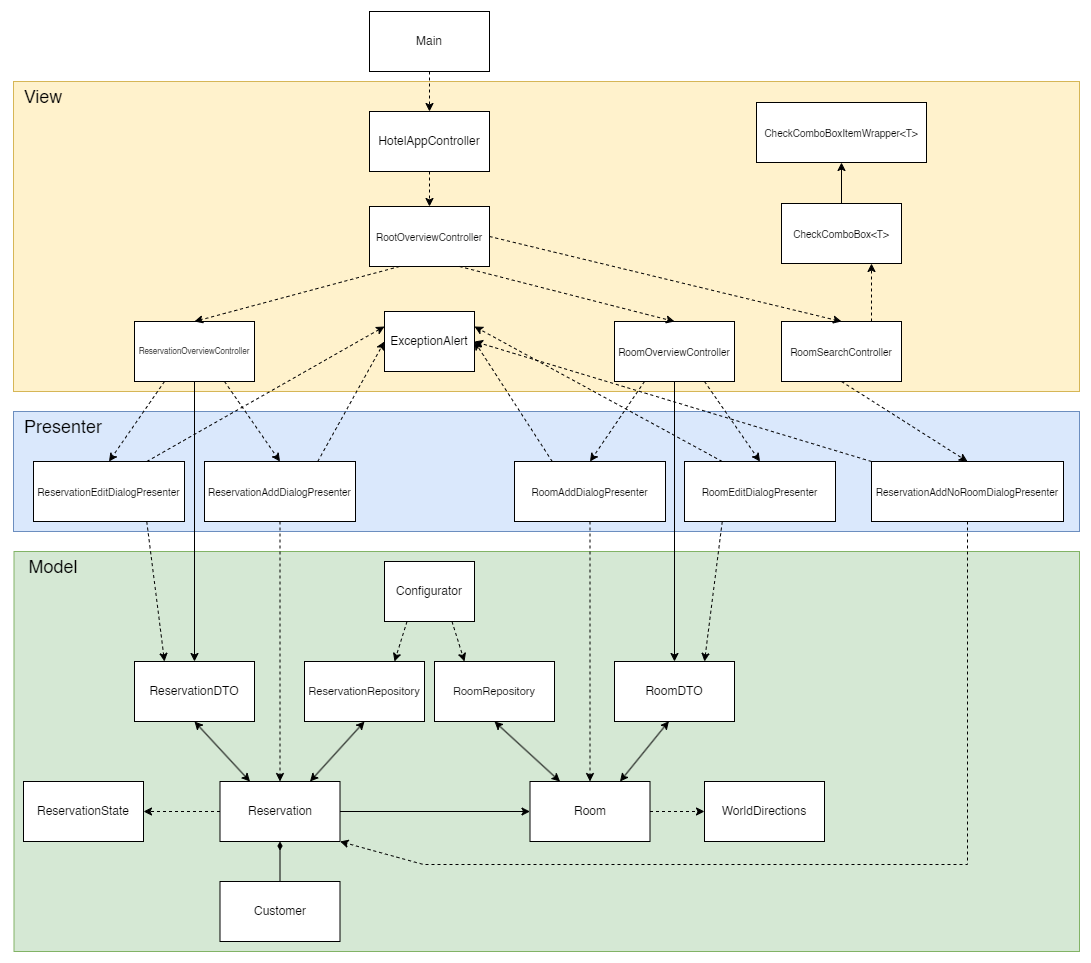

The diagram above was exported from draw.io. Its source (the exported page's mxGraphModel, read from the mxfile embedded in the PNG):
<mxGraphModel dx="1562" dy="841" grid="0" gridSize="10" guides="1" tooltips="1" connect="1" arrows="1" fold="1" page="1" pageScale="1" pageWidth="3300" pageHeight="4681" math="0" shadow="0">
  <root>
    <mxCell id="0" />
    <mxCell id="1" parent="0" />
    <mxCell id="6c2Pk3mkuLCTc8NiQzr6-26" value="" style="rounded=0;whiteSpace=wrap;html=1;fillColor=#d5e8d4;strokeColor=#82b366;align=center;" parent="1" vertex="1">
      <mxGeometry x="69.5" y="550" width="1065.5" height="400" as="geometry" />
    </mxCell>
    <mxCell id="6c2Pk3mkuLCTc8NiQzr6-5" value="Reservation" style="rounded=0;whiteSpace=wrap;html=1;" parent="1" vertex="1">
      <mxGeometry x="275.5" y="780" width="120" height="60" as="geometry" />
    </mxCell>
    <mxCell id="6c2Pk3mkuLCTc8NiQzr6-6" value="ReservationRepository" style="rounded=0;whiteSpace=wrap;html=1;fontSize=11;" parent="1" vertex="1">
      <mxGeometry x="360" y="660" width="120" height="60" as="geometry" />
    </mxCell>
    <mxCell id="6c2Pk3mkuLCTc8NiQzr6-13" value="Room" style="rounded=0;whiteSpace=wrap;html=1;" parent="1" vertex="1">
      <mxGeometry x="585.5" y="780" width="120" height="60" as="geometry" />
    </mxCell>
    <mxCell id="6c2Pk3mkuLCTc8NiQzr6-14" value="RoomRepository" style="rounded=0;whiteSpace=wrap;html=1;fontSize=11;" parent="1" vertex="1">
      <mxGeometry x="490" y="660" width="120" height="60" as="geometry" />
    </mxCell>
    <mxCell id="6c2Pk3mkuLCTc8NiQzr6-18" value="Customer" style="rounded=0;whiteSpace=wrap;html=1;" parent="1" vertex="1">
      <mxGeometry x="275.5" y="880" width="120" height="60" as="geometry" />
    </mxCell>
    <mxCell id="6c2Pk3mkuLCTc8NiQzr6-19" value="" style="endArrow=diamondThin;html=1;rounded=0;exitX=0.5;exitY=0;exitDx=0;exitDy=0;entryX=0.5;entryY=1;entryDx=0;entryDy=0;endFill=1;" parent="1" source="6c2Pk3mkuLCTc8NiQzr6-18" target="6c2Pk3mkuLCTc8NiQzr6-5" edge="1">
      <mxGeometry width="50" height="50" relative="1" as="geometry">
        <mxPoint x="409" y="870" as="sourcePoint" />
        <mxPoint x="459" y="820" as="targetPoint" />
      </mxGeometry>
    </mxCell>
    <mxCell id="6c2Pk3mkuLCTc8NiQzr6-20" value="WorldDirections" style="rounded=0;whiteSpace=wrap;html=1;" parent="1" vertex="1">
      <mxGeometry x="760" y="780" width="120" height="60" as="geometry" />
    </mxCell>
    <mxCell id="6c2Pk3mkuLCTc8NiQzr6-21" value="" style="endArrow=classic;html=1;rounded=0;entryX=0;entryY=0.5;entryDx=0;entryDy=0;exitX=1;exitY=0.5;exitDx=0;exitDy=0;dashed=1;" parent="1" source="6c2Pk3mkuLCTc8NiQzr6-13" target="6c2Pk3mkuLCTc8NiQzr6-20" edge="1">
      <mxGeometry width="50" height="50" relative="1" as="geometry">
        <mxPoint x="650" y="750" as="sourcePoint" />
        <mxPoint x="650" y="790" as="targetPoint" />
      </mxGeometry>
    </mxCell>
    <mxCell id="6c2Pk3mkuLCTc8NiQzr6-27" value="Model" style="text;html=1;strokeColor=none;fillColor=none;align=center;verticalAlign=middle;whiteSpace=wrap;rounded=0;fontSize=18;" parent="1" vertex="1">
      <mxGeometry x="79" y="550" width="60" height="30" as="geometry" />
    </mxCell>
    <mxCell id="fyQp6b-_KUkkyNl7tOBN-1" value="" style="endArrow=classic;html=1;rounded=0;entryX=0;entryY=0.5;entryDx=0;entryDy=0;exitX=1;exitY=0.5;exitDx=0;exitDy=0;" parent="1" source="6c2Pk3mkuLCTc8NiQzr6-5" target="6c2Pk3mkuLCTc8NiQzr6-13" edge="1">
      <mxGeometry width="50" height="50" relative="1" as="geometry">
        <mxPoint x="519" y="850" as="sourcePoint" />
        <mxPoint x="519" y="890" as="targetPoint" />
      </mxGeometry>
    </mxCell>
    <mxCell id="fyQp6b-_KUkkyNl7tOBN-3" value="" style="rounded=0;whiteSpace=wrap;html=1;fillColor=#fff2cc;strokeColor=#d6b656;align=center;" parent="1" vertex="1">
      <mxGeometry x="69" y="80" width="1066" height="310" as="geometry" />
    </mxCell>
    <mxCell id="fyQp6b-_KUkkyNl7tOBN-4" value="View" style="text;html=1;strokeColor=none;fillColor=none;align=center;verticalAlign=middle;whiteSpace=wrap;rounded=0;fontSize=18;" parent="1" vertex="1">
      <mxGeometry x="69" y="80" width="60" height="30" as="geometry" />
    </mxCell>
    <mxCell id="fyQp6b-_KUkkyNl7tOBN-5" value="ReservationOverviewController" style="rounded=0;whiteSpace=wrap;html=1;fontSize=8;" parent="1" vertex="1">
      <mxGeometry x="190" y="320" width="120" height="60" as="geometry" />
    </mxCell>
    <mxCell id="fyQp6b-_KUkkyNl7tOBN-6" value="RoomOverviewController" style="rounded=0;whiteSpace=wrap;html=1;fontSize=10;" parent="1" vertex="1">
      <mxGeometry x="670" y="320" width="120" height="60" as="geometry" />
    </mxCell>
    <mxCell id="fyQp6b-_KUkkyNl7tOBN-9" value="RootOverviewController" style="rounded=0;whiteSpace=wrap;html=1;fontSize=10;" parent="1" vertex="1">
      <mxGeometry x="425" y="205" width="120" height="60" as="geometry" />
    </mxCell>
    <mxCell id="fyQp6b-_KUkkyNl7tOBN-10" value="HotelAppController" style="rounded=0;whiteSpace=wrap;html=1;fontSize=12;" parent="1" vertex="1">
      <mxGeometry x="425" y="110" width="120" height="60" as="geometry" />
    </mxCell>
    <mxCell id="fyQp6b-_KUkkyNl7tOBN-13" value="" style="edgeStyle=orthogonalEdgeStyle;rounded=0;orthogonalLoop=1;jettySize=auto;html=1;dashed=1;" parent="1" source="fyQp6b-_KUkkyNl7tOBN-12" target="fyQp6b-_KUkkyNl7tOBN-10" edge="1">
      <mxGeometry relative="1" as="geometry" />
    </mxCell>
    <mxCell id="fyQp6b-_KUkkyNl7tOBN-12" value="Main" style="rounded=0;whiteSpace=wrap;html=1;fontSize=12;" parent="1" vertex="1">
      <mxGeometry x="425" y="10" width="120" height="60" as="geometry" />
    </mxCell>
    <mxCell id="fyQp6b-_KUkkyNl7tOBN-15" value="" style="endArrow=classic;html=1;rounded=0;dashed=1;exitX=0.75;exitY=1;exitDx=0;exitDy=0;entryX=0.5;entryY=0;entryDx=0;entryDy=0;" parent="1" source="fyQp6b-_KUkkyNl7tOBN-9" target="fyQp6b-_KUkkyNl7tOBN-6" edge="1">
      <mxGeometry width="50" height="50" relative="1" as="geometry">
        <mxPoint x="481" y="240" as="sourcePoint" />
        <mxPoint x="531" y="190" as="targetPoint" />
      </mxGeometry>
    </mxCell>
    <mxCell id="fyQp6b-_KUkkyNl7tOBN-16" value="" style="endArrow=classic;html=1;rounded=0;dashed=1;exitX=0.25;exitY=1;exitDx=0;exitDy=0;entryX=0.5;entryY=0;entryDx=0;entryDy=0;" parent="1" source="fyQp6b-_KUkkyNl7tOBN-9" target="fyQp6b-_KUkkyNl7tOBN-5" edge="1">
      <mxGeometry width="50" height="50" relative="1" as="geometry">
        <mxPoint x="525" y="235" as="sourcePoint" />
        <mxPoint x="590" y="290" as="targetPoint" />
      </mxGeometry>
    </mxCell>
    <mxCell id="fyQp6b-_KUkkyNl7tOBN-17" value="" style="endArrow=classic;html=1;rounded=0;dashed=1;exitX=0.5;exitY=1;exitDx=0;exitDy=0;entryX=0.5;entryY=0;entryDx=0;entryDy=0;" parent="1" source="fyQp6b-_KUkkyNl7tOBN-10" target="fyQp6b-_KUkkyNl7tOBN-9" edge="1">
      <mxGeometry width="50" height="50" relative="1" as="geometry">
        <mxPoint x="535" y="245" as="sourcePoint" />
        <mxPoint x="600" y="300" as="targetPoint" />
      </mxGeometry>
    </mxCell>
    <mxCell id="4HO4eXCuoRi5GGai_Zfn-1" value="ReservationState" style="rounded=0;whiteSpace=wrap;html=1;" parent="1" vertex="1">
      <mxGeometry x="79" y="780" width="120" height="60" as="geometry" />
    </mxCell>
    <mxCell id="4HO4eXCuoRi5GGai_Zfn-4" value="" style="endArrow=classic;html=1;rounded=0;exitX=0;exitY=0.5;exitDx=0;exitDy=0;entryX=1;entryY=0.5;entryDx=0;entryDy=0;dashed=1;" parent="1" source="6c2Pk3mkuLCTc8NiQzr6-5" target="4HO4eXCuoRi5GGai_Zfn-1" edge="1">
      <mxGeometry width="50" height="50" relative="1" as="geometry">
        <mxPoint x="340" y="850" as="sourcePoint" />
        <mxPoint x="390" y="800" as="targetPoint" />
      </mxGeometry>
    </mxCell>
    <mxCell id="4HO4eXCuoRi5GGai_Zfn-5" value="" style="rounded=0;whiteSpace=wrap;html=1;fillColor=#dae8fc;strokeColor=#6c8ebf;align=center;" parent="1" vertex="1">
      <mxGeometry x="69" y="410" width="1066" height="120" as="geometry" />
    </mxCell>
    <mxCell id="4HO4eXCuoRi5GGai_Zfn-6" value="Presenter" style="text;html=1;strokeColor=none;fillColor=none;align=center;verticalAlign=middle;whiteSpace=wrap;rounded=0;fontSize=18;" parent="1" vertex="1">
      <mxGeometry x="89" y="410" width="60" height="30" as="geometry" />
    </mxCell>
    <mxCell id="4HO4eXCuoRi5GGai_Zfn-7" value="ReservationEditDialogPresenter" style="rounded=0;whiteSpace=wrap;html=1;fontSize=10;" parent="1" vertex="1">
      <mxGeometry x="89" y="460" width="151" height="60" as="geometry" />
    </mxCell>
    <mxCell id="4HO4eXCuoRi5GGai_Zfn-8" value="ReservationAddDialogPresenter" style="rounded=0;whiteSpace=wrap;html=1;fontSize=10;" parent="1" vertex="1">
      <mxGeometry x="260" y="460" width="151" height="60" as="geometry" />
    </mxCell>
    <mxCell id="4HO4eXCuoRi5GGai_Zfn-9" value="RoomEditDialogPresenter" style="rounded=0;whiteSpace=wrap;html=1;fontSize=10;" parent="1" vertex="1">
      <mxGeometry x="740" y="460" width="151" height="60" as="geometry" />
    </mxCell>
    <mxCell id="4HO4eXCuoRi5GGai_Zfn-10" value="RoomAddDialogPresenter" style="rounded=0;whiteSpace=wrap;html=1;fontSize=10;" parent="1" vertex="1">
      <mxGeometry x="570" y="460" width="151" height="60" as="geometry" />
    </mxCell>
    <mxCell id="4HO4eXCuoRi5GGai_Zfn-11" value="" style="endArrow=classic;html=1;rounded=0;entryX=0.5;entryY=0;entryDx=0;entryDy=0;exitX=0.25;exitY=1;exitDx=0;exitDy=0;dashed=1;" parent="1" source="fyQp6b-_KUkkyNl7tOBN-5" target="4HO4eXCuoRi5GGai_Zfn-7" edge="1">
      <mxGeometry width="50" height="50" relative="1" as="geometry">
        <mxPoint x="280" y="390" as="sourcePoint" />
        <mxPoint x="280" y="430" as="targetPoint" />
      </mxGeometry>
    </mxCell>
    <mxCell id="4HO4eXCuoRi5GGai_Zfn-12" value="" style="endArrow=classic;html=1;rounded=0;exitX=0.75;exitY=1;exitDx=0;exitDy=0;entryX=0.5;entryY=0;entryDx=0;entryDy=0;dashed=1;" parent="1" source="fyQp6b-_KUkkyNl7tOBN-5" target="4HO4eXCuoRi5GGai_Zfn-8" edge="1">
      <mxGeometry width="50" height="50" relative="1" as="geometry">
        <mxPoint x="440" y="420" as="sourcePoint" />
        <mxPoint x="490" y="370" as="targetPoint" />
      </mxGeometry>
    </mxCell>
    <mxCell id="4HO4eXCuoRi5GGai_Zfn-13" value="" style="endArrow=classic;html=1;rounded=0;entryX=0.5;entryY=0;entryDx=0;entryDy=0;exitX=0.25;exitY=1;exitDx=0;exitDy=0;dashed=1;" parent="1" source="fyQp6b-_KUkkyNl7tOBN-6" target="4HO4eXCuoRi5GGai_Zfn-10" edge="1">
      <mxGeometry width="50" height="50" relative="1" as="geometry">
        <mxPoint x="440" y="420" as="sourcePoint" />
        <mxPoint x="490" y="370" as="targetPoint" />
      </mxGeometry>
    </mxCell>
    <mxCell id="4HO4eXCuoRi5GGai_Zfn-14" value="" style="endArrow=classic;html=1;rounded=0;entryX=0.5;entryY=0;entryDx=0;entryDy=0;exitX=0.75;exitY=1;exitDx=0;exitDy=0;dashed=1;" parent="1" source="fyQp6b-_KUkkyNl7tOBN-6" target="4HO4eXCuoRi5GGai_Zfn-9" edge="1">
      <mxGeometry width="50" height="50" relative="1" as="geometry">
        <mxPoint x="440" y="420" as="sourcePoint" />
        <mxPoint x="490" y="370" as="targetPoint" />
      </mxGeometry>
    </mxCell>
    <mxCell id="4HO4eXCuoRi5GGai_Zfn-15" value="ReservationDTO" style="rounded=0;whiteSpace=wrap;html=1;" parent="1" vertex="1">
      <mxGeometry x="190" y="660" width="120" height="60" as="geometry" />
    </mxCell>
    <mxCell id="4HO4eXCuoRi5GGai_Zfn-18" value="" style="endArrow=classic;startArrow=classic;html=1;rounded=0;entryX=0.5;entryY=1;entryDx=0;entryDy=0;exitX=0.25;exitY=0;exitDx=0;exitDy=0;" parent="1" source="6c2Pk3mkuLCTc8NiQzr6-5" target="4HO4eXCuoRi5GGai_Zfn-15" edge="1">
      <mxGeometry width="50" height="50" relative="1" as="geometry">
        <mxPoint x="380" y="740" as="sourcePoint" />
        <mxPoint x="430" y="690" as="targetPoint" />
      </mxGeometry>
    </mxCell>
    <mxCell id="4HO4eXCuoRi5GGai_Zfn-19" value="RoomDTO" style="rounded=0;whiteSpace=wrap;html=1;" parent="1" vertex="1">
      <mxGeometry x="670" y="660" width="120" height="60" as="geometry" />
    </mxCell>
    <mxCell id="4HO4eXCuoRi5GGai_Zfn-20" value="" style="endArrow=classic;startArrow=classic;html=1;rounded=0;entryX=0.453;entryY=0.995;entryDx=0;entryDy=0;entryPerimeter=0;exitX=0.75;exitY=0;exitDx=0;exitDy=0;" parent="1" source="6c2Pk3mkuLCTc8NiQzr6-13" target="4HO4eXCuoRi5GGai_Zfn-19" edge="1">
      <mxGeometry width="50" height="50" relative="1" as="geometry">
        <mxPoint x="511" y="740" as="sourcePoint" />
        <mxPoint x="561" y="690" as="targetPoint" />
      </mxGeometry>
    </mxCell>
    <mxCell id="4HO4eXCuoRi5GGai_Zfn-28" value="" style="endArrow=classic;html=1;rounded=0;exitX=0.75;exitY=1;exitDx=0;exitDy=0;entryX=0.25;entryY=0;entryDx=0;entryDy=0;dashed=1;" parent="1" source="4HO4eXCuoRi5GGai_Zfn-7" target="4HO4eXCuoRi5GGai_Zfn-15" edge="1">
      <mxGeometry width="50" height="50" relative="1" as="geometry">
        <mxPoint x="420" y="630" as="sourcePoint" />
        <mxPoint x="470" y="580" as="targetPoint" />
      </mxGeometry>
    </mxCell>
    <mxCell id="4HO4eXCuoRi5GGai_Zfn-29" value="" style="endArrow=classic;html=1;rounded=0;exitX=0.25;exitY=1;exitDx=0;exitDy=0;entryX=0.75;entryY=0;entryDx=0;entryDy=0;dashed=1;" parent="1" source="4HO4eXCuoRi5GGai_Zfn-9" target="4HO4eXCuoRi5GGai_Zfn-19" edge="1">
      <mxGeometry width="50" height="50" relative="1" as="geometry">
        <mxPoint x="420" y="630" as="sourcePoint" />
        <mxPoint x="470" y="580" as="targetPoint" />
      </mxGeometry>
    </mxCell>
    <mxCell id="4HO4eXCuoRi5GGai_Zfn-36" value="" style="endArrow=classic;html=1;rounded=0;exitX=0.5;exitY=1;exitDx=0;exitDy=0;entryX=0.5;entryY=0;entryDx=0;entryDy=0;dashed=1;" parent="1" source="4HO4eXCuoRi5GGai_Zfn-8" target="6c2Pk3mkuLCTc8NiQzr6-5" edge="1">
      <mxGeometry width="50" height="50" relative="1" as="geometry">
        <mxPoint x="175" y="530" as="sourcePoint" />
        <mxPoint x="240" y="610" as="targetPoint" />
      </mxGeometry>
    </mxCell>
    <mxCell id="4HO4eXCuoRi5GGai_Zfn-37" value="" style="endArrow=classic;html=1;rounded=0;exitX=0.5;exitY=1;exitDx=0;exitDy=0;entryX=0.5;entryY=0;entryDx=0;entryDy=0;dashed=1;" parent="1" source="4HO4eXCuoRi5GGai_Zfn-10" target="6c2Pk3mkuLCTc8NiQzr6-13" edge="1">
      <mxGeometry width="50" height="50" relative="1" as="geometry">
        <mxPoint x="335" y="530" as="sourcePoint" />
        <mxPoint x="339" y="710" as="targetPoint" />
      </mxGeometry>
    </mxCell>
    <mxCell id="4HO4eXCuoRi5GGai_Zfn-40" value="" style="endArrow=classic;startArrow=classic;html=1;rounded=0;entryX=0.75;entryY=0;entryDx=0;entryDy=0;exitX=0.5;exitY=1;exitDx=0;exitDy=0;" parent="1" source="6c2Pk3mkuLCTc8NiQzr6-6" target="6c2Pk3mkuLCTc8NiQzr6-5" edge="1">
      <mxGeometry width="50" height="50" relative="1" as="geometry">
        <mxPoint x="309" y="790" as="sourcePoint" />
        <mxPoint x="240" y="750" as="targetPoint" />
      </mxGeometry>
    </mxCell>
    <mxCell id="4HO4eXCuoRi5GGai_Zfn-41" value="" style="endArrow=classic;startArrow=classic;html=1;rounded=0;entryX=0.25;entryY=0;entryDx=0;entryDy=0;exitX=0.5;exitY=1;exitDx=0;exitDy=0;" parent="1" source="6c2Pk3mkuLCTc8NiQzr6-14" target="6c2Pk3mkuLCTc8NiQzr6-13" edge="1">
      <mxGeometry width="50" height="50" relative="1" as="geometry">
        <mxPoint x="420" y="730" as="sourcePoint" />
        <mxPoint x="369" y="790" as="targetPoint" />
      </mxGeometry>
    </mxCell>
    <mxCell id="4HO4eXCuoRi5GGai_Zfn-43" value="Configurator" style="rounded=0;whiteSpace=wrap;html=1;" parent="1" vertex="1">
      <mxGeometry x="440" y="560" width="90" height="60" as="geometry" />
    </mxCell>
    <mxCell id="4HO4eXCuoRi5GGai_Zfn-44" value="" style="endArrow=classic;html=1;rounded=0;exitX=0.25;exitY=1;exitDx=0;exitDy=0;entryX=0.75;entryY=0;entryDx=0;entryDy=0;dashed=1;" parent="1" source="4HO4eXCuoRi5GGai_Zfn-43" target="6c2Pk3mkuLCTc8NiQzr6-6" edge="1">
      <mxGeometry width="50" height="50" relative="1" as="geometry">
        <mxPoint x="650" y="530" as="sourcePoint" />
        <mxPoint x="650" y="710" as="targetPoint" />
      </mxGeometry>
    </mxCell>
    <mxCell id="4HO4eXCuoRi5GGai_Zfn-45" value="" style="endArrow=classic;html=1;rounded=0;exitX=0.75;exitY=1;exitDx=0;exitDy=0;entryX=0.25;entryY=0;entryDx=0;entryDy=0;dashed=1;" parent="1" source="4HO4eXCuoRi5GGai_Zfn-43" target="6c2Pk3mkuLCTc8NiQzr6-14" edge="1">
      <mxGeometry width="50" height="50" relative="1" as="geometry">
        <mxPoint x="465" y="530" as="sourcePoint" />
        <mxPoint x="460" y="590" as="targetPoint" />
      </mxGeometry>
    </mxCell>
    <mxCell id="4HO4eXCuoRi5GGai_Zfn-47" value="" style="endArrow=classic;html=1;rounded=0;entryX=0.5;entryY=0;entryDx=0;entryDy=0;exitX=0.5;exitY=1;exitDx=0;exitDy=0;" parent="1" source="fyQp6b-_KUkkyNl7tOBN-6" target="4HO4eXCuoRi5GGai_Zfn-19" edge="1">
      <mxGeometry width="50" height="50" relative="1" as="geometry">
        <mxPoint x="560" y="520" as="sourcePoint" />
        <mxPoint x="610" y="470" as="targetPoint" />
      </mxGeometry>
    </mxCell>
    <mxCell id="4HO4eXCuoRi5GGai_Zfn-48" value="" style="endArrow=classic;html=1;rounded=0;entryX=0.5;entryY=0;entryDx=0;entryDy=0;exitX=0.5;exitY=1;exitDx=0;exitDy=0;" parent="1" source="fyQp6b-_KUkkyNl7tOBN-5" target="4HO4eXCuoRi5GGai_Zfn-15" edge="1">
      <mxGeometry width="50" height="50" relative="1" as="geometry">
        <mxPoint x="740" y="390" as="sourcePoint" />
        <mxPoint x="740" y="670" as="targetPoint" />
      </mxGeometry>
    </mxCell>
    <mxCell id="HzxV_Mgr2bshobZL7IG1-1" value="ExceptionAlert" style="rounded=0;whiteSpace=wrap;html=1;" parent="1" vertex="1">
      <mxGeometry x="440" y="310" width="90" height="60" as="geometry" />
    </mxCell>
    <mxCell id="HzxV_Mgr2bshobZL7IG1-2" value="" style="endArrow=classic;html=1;rounded=0;exitX=0.75;exitY=0;exitDx=0;exitDy=0;entryX=0;entryY=0.5;entryDx=0;entryDy=0;dashed=1;" parent="1" source="4HO4eXCuoRi5GGai_Zfn-8" target="HzxV_Mgr2bshobZL7IG1-1" edge="1">
      <mxGeometry width="50" height="50" relative="1" as="geometry">
        <mxPoint x="290" y="390" as="sourcePoint" />
        <mxPoint x="346" y="470" as="targetPoint" />
      </mxGeometry>
    </mxCell>
    <mxCell id="HzxV_Mgr2bshobZL7IG1-3" value="" style="endArrow=classic;html=1;rounded=0;exitX=0.25;exitY=0;exitDx=0;exitDy=0;entryX=1;entryY=0.5;entryDx=0;entryDy=0;dashed=1;" parent="1" source="4HO4eXCuoRi5GGai_Zfn-10" target="HzxV_Mgr2bshobZL7IG1-1" edge="1">
      <mxGeometry width="50" height="50" relative="1" as="geometry">
        <mxPoint x="383" y="470" as="sourcePoint" />
        <mxPoint x="450" y="350" as="targetPoint" />
      </mxGeometry>
    </mxCell>
    <mxCell id="HzxV_Mgr2bshobZL7IG1-4" value="" style="endArrow=classic;html=1;rounded=0;exitX=0.25;exitY=0;exitDx=0;exitDy=0;entryX=1;entryY=0.25;entryDx=0;entryDy=0;dashed=1;" parent="1" source="4HO4eXCuoRi5GGai_Zfn-9" target="HzxV_Mgr2bshobZL7IG1-1" edge="1">
      <mxGeometry width="50" height="50" relative="1" as="geometry">
        <mxPoint x="618" y="470" as="sourcePoint" />
        <mxPoint x="540" y="350" as="targetPoint" />
      </mxGeometry>
    </mxCell>
    <mxCell id="HzxV_Mgr2bshobZL7IG1-5" value="" style="endArrow=classic;html=1;rounded=0;exitX=0.75;exitY=0;exitDx=0;exitDy=0;entryX=0;entryY=0.25;entryDx=0;entryDy=0;dashed=1;" parent="1" source="4HO4eXCuoRi5GGai_Zfn-7" target="HzxV_Mgr2bshobZL7IG1-1" edge="1">
      <mxGeometry width="50" height="50" relative="1" as="geometry">
        <mxPoint x="788" y="470" as="sourcePoint" />
        <mxPoint x="540" y="335" as="targetPoint" />
      </mxGeometry>
    </mxCell>
    <mxCell id="npDxg2_iOICv7DYN-rt7-2" value="ReservationAddNoRoomDialogPresenter" style="rounded=0;whiteSpace=wrap;html=1;fontSize=10;" parent="1" vertex="1">
      <mxGeometry x="927" y="460" width="192" height="60" as="geometry" />
    </mxCell>
    <mxCell id="npDxg2_iOICv7DYN-rt7-3" value="RoomSearchController" style="rounded=0;whiteSpace=wrap;html=1;fontSize=10;" parent="1" vertex="1">
      <mxGeometry x="837" y="320" width="120" height="60" as="geometry" />
    </mxCell>
    <mxCell id="npDxg2_iOICv7DYN-rt7-4" value="" style="endArrow=classic;html=1;rounded=0;dashed=1;exitX=1;exitY=0.5;exitDx=0;exitDy=0;entryX=0.5;entryY=0;entryDx=0;entryDy=0;" parent="1" source="fyQp6b-_KUkkyNl7tOBN-9" target="npDxg2_iOICv7DYN-rt7-3" edge="1">
      <mxGeometry width="50" height="50" relative="1" as="geometry">
        <mxPoint x="525" y="275" as="sourcePoint" />
        <mxPoint x="740" y="330" as="targetPoint" />
      </mxGeometry>
    </mxCell>
    <mxCell id="npDxg2_iOICv7DYN-rt7-5" value="" style="endArrow=classic;html=1;rounded=0;exitX=0;exitY=0;exitDx=0;exitDy=0;entryX=1;entryY=0.5;entryDx=0;entryDy=0;dashed=1;" parent="1" source="npDxg2_iOICv7DYN-rt7-2" target="HzxV_Mgr2bshobZL7IG1-1" edge="1">
      <mxGeometry width="50" height="50" relative="1" as="geometry">
        <mxPoint x="788" y="470" as="sourcePoint" />
        <mxPoint x="540" y="335" as="targetPoint" />
      </mxGeometry>
    </mxCell>
    <mxCell id="npDxg2_iOICv7DYN-rt7-6" value="" style="endArrow=classic;html=1;rounded=0;dashed=1;exitX=0.5;exitY=1;exitDx=0;exitDy=0;entryX=0.5;entryY=0;entryDx=0;entryDy=0;" parent="1" source="npDxg2_iOICv7DYN-rt7-3" target="npDxg2_iOICv7DYN-rt7-2" edge="1">
      <mxGeometry width="50" height="50" relative="1" as="geometry">
        <mxPoint x="555" y="245" as="sourcePoint" />
        <mxPoint x="907" y="330" as="targetPoint" />
      </mxGeometry>
    </mxCell>
    <mxCell id="npDxg2_iOICv7DYN-rt7-7" value="" style="endArrow=classic;html=1;rounded=0;exitX=0.5;exitY=1;exitDx=0;exitDy=0;entryX=1;entryY=1;entryDx=0;entryDy=0;dashed=1;" parent="1" source="npDxg2_iOICv7DYN-rt7-2" target="6c2Pk3mkuLCTc8NiQzr6-5" edge="1">
      <mxGeometry width="50" height="50" relative="1" as="geometry">
        <mxPoint x="656" y="530" as="sourcePoint" />
        <mxPoint x="656" y="790" as="targetPoint" />
        <Array as="points">
          <mxPoint x="1023" y="863" />
          <mxPoint x="479" y="863" />
        </Array>
      </mxGeometry>
    </mxCell>
    <mxCell id="npDxg2_iOICv7DYN-rt7-8" value="CheckComboBox&amp;lt;T&amp;gt;" style="rounded=0;whiteSpace=wrap;html=1;fontSize=10;" parent="1" vertex="1">
      <mxGeometry x="837" y="202" width="120" height="60" as="geometry" />
    </mxCell>
    <mxCell id="npDxg2_iOICv7DYN-rt7-9" value="CheckComboBoxItemWrapper&amp;lt;T&amp;gt;" style="rounded=0;whiteSpace=wrap;html=1;fontSize=10;" parent="1" vertex="1">
      <mxGeometry x="812" y="101" width="170" height="60" as="geometry" />
    </mxCell>
    <mxCell id="npDxg2_iOICv7DYN-rt7-10" value="" style="endArrow=classic;html=1;rounded=0;entryX=0.5;entryY=1;entryDx=0;entryDy=0;exitX=0.5;exitY=0;exitDx=0;exitDy=0;" parent="1" source="npDxg2_iOICv7DYN-rt7-8" target="npDxg2_iOICv7DYN-rt7-9" edge="1">
      <mxGeometry width="50" height="50" relative="1" as="geometry">
        <mxPoint x="406" y="820" as="sourcePoint" />
        <mxPoint x="596" y="820" as="targetPoint" />
      </mxGeometry>
    </mxCell>
    <mxCell id="npDxg2_iOICv7DYN-rt7-11" value="" style="endArrow=classic;html=1;rounded=0;dashed=1;exitX=0.75;exitY=0;exitDx=0;exitDy=0;entryX=0.75;entryY=1;entryDx=0;entryDy=0;" parent="1" source="npDxg2_iOICv7DYN-rt7-3" target="npDxg2_iOICv7DYN-rt7-8" edge="1">
      <mxGeometry width="50" height="50" relative="1" as="geometry">
        <mxPoint x="555" y="245" as="sourcePoint" />
        <mxPoint x="907" y="330" as="targetPoint" />
      </mxGeometry>
    </mxCell>
  </root>
</mxGraphModel>